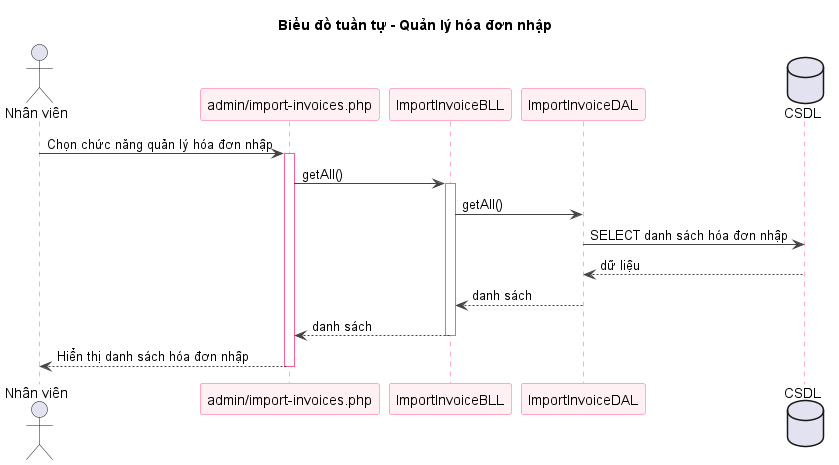

The diagram above was rendered by PlantUML. Its source (embedded in the PNG):
@startuml sq-60-manage-hoadonnhap
title Biểu đồ tuần tự - Quản lý hóa đơn nhập
skinparam shadowing false
skinparam sequence {
  ArrowColor #444444
  LifeLineBorderColor #FF5E8E
  ParticipantBorderColor #FF5E8E
  ParticipantBackgroundColor #FFF0F3
}
actor "Nhân viên" as U
participant "admin/import-invoices.php" as V
participant "ImportInvoiceBLL" as B
participant "ImportInvoiceDAL" as D
database "CSDL" as DB
U -> V : Chọn chức năng quản lý hóa đơn nhập
activate V
V -> B : getAll()
activate B
B -> D : getAll()
D -> DB : SELECT danh sách hóa đơn nhập
DB --> D : dữ liệu
D --> B : danh sách
B --> V : danh sách
deactivate B
V --> U : Hiển thị danh sách hóa đơn nhập
deactivate V

@enduml